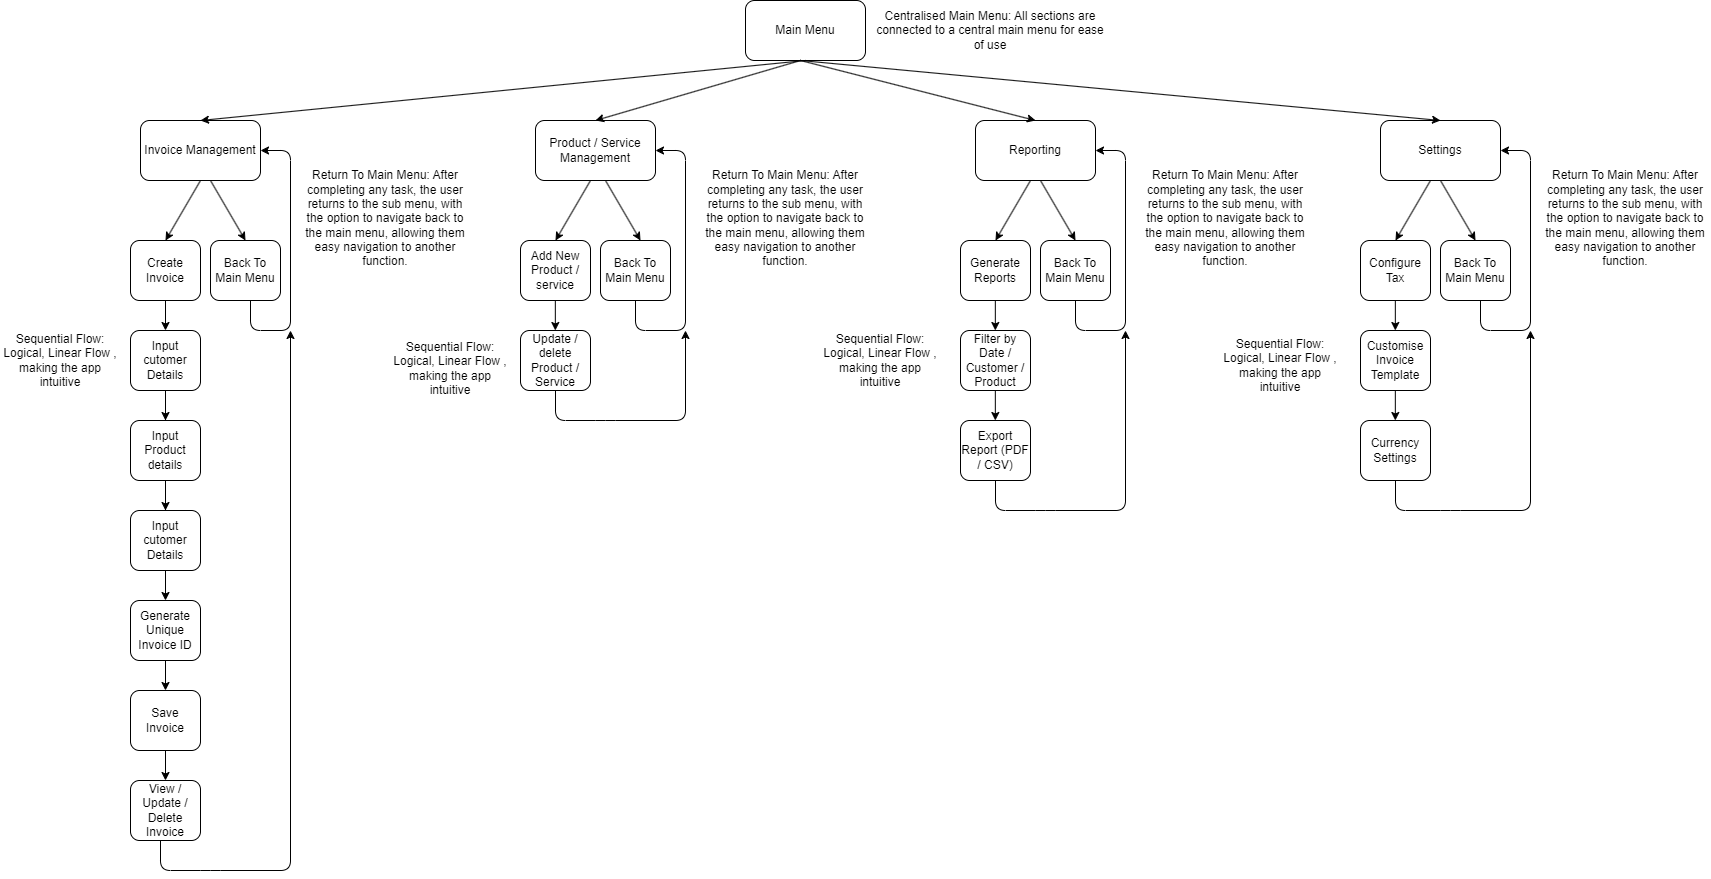

The diagram above was exported from draw.io. Its source (the exported page's mxGraphModel, read from the mxfile embedded in the PNG):
<mxGraphModel dx="1829" dy="649" grid="1" gridSize="10" guides="1" tooltips="1" connect="1" arrows="1" fold="1" page="1" pageScale="1" pageWidth="850" pageHeight="1100" math="0" shadow="0">
  <root>
    <mxCell id="0" />
    <mxCell id="1" parent="0" />
    <mxCell id="2" value="Main Menu" style="rounded=1;whiteSpace=wrap;html=1;" parent="1" vertex="1">
      <mxGeometry x="365" width="120" height="60" as="geometry" />
    </mxCell>
    <mxCell id="6" value="Reporting" style="rounded=1;whiteSpace=wrap;html=1;" parent="1" vertex="1">
      <mxGeometry x="595" y="120" width="120" height="60" as="geometry" />
    </mxCell>
    <mxCell id="8" value="Product / Service Management" style="rounded=1;whiteSpace=wrap;html=1;" parent="1" vertex="1">
      <mxGeometry x="155" y="120" width="120" height="60" as="geometry" />
    </mxCell>
    <mxCell id="9" value="Invoice Management" style="rounded=1;whiteSpace=wrap;html=1;" parent="1" vertex="1">
      <mxGeometry x="-240" y="120" width="120" height="60" as="geometry" />
    </mxCell>
    <mxCell id="10" value="Settings" style="rounded=1;whiteSpace=wrap;html=1;" parent="1" vertex="1">
      <mxGeometry x="1000" y="120" width="120" height="60" as="geometry" />
    </mxCell>
    <mxCell id="11" value="Create Invoice" style="rounded=1;whiteSpace=wrap;html=1;" parent="1" vertex="1">
      <mxGeometry x="-250" y="240" width="70" height="60" as="geometry" />
    </mxCell>
    <mxCell id="12" value="Back To Main Menu" style="rounded=1;whiteSpace=wrap;html=1;" parent="1" vertex="1">
      <mxGeometry x="-170" y="240" width="70" height="60" as="geometry" />
    </mxCell>
    <mxCell id="60" value="" style="edgeStyle=none;html=1;" parent="1" source="13" target="59" edge="1">
      <mxGeometry relative="1" as="geometry" />
    </mxCell>
    <mxCell id="13" value="Input cutomer Details" style="rounded=1;whiteSpace=wrap;html=1;" parent="1" vertex="1">
      <mxGeometry x="-250" y="330" width="70" height="60" as="geometry" />
    </mxCell>
    <mxCell id="14" value="Input Product details" style="rounded=1;whiteSpace=wrap;html=1;" parent="1" vertex="1">
      <mxGeometry x="-250" y="420" width="70" height="60" as="geometry" />
    </mxCell>
    <mxCell id="15" value="Generate Unique Invoice ID" style="rounded=1;whiteSpace=wrap;html=1;" parent="1" vertex="1">
      <mxGeometry x="-250" y="600" width="70" height="60" as="geometry" />
    </mxCell>
    <mxCell id="16" value="Save Invoice" style="rounded=1;whiteSpace=wrap;html=1;" parent="1" vertex="1">
      <mxGeometry x="-250" y="690" width="70" height="60" as="geometry" />
    </mxCell>
    <mxCell id="17" value="View / Update / Delete Invoice" style="rounded=1;whiteSpace=wrap;html=1;" parent="1" vertex="1">
      <mxGeometry x="-250" y="780" width="70" height="60" as="geometry" />
    </mxCell>
    <mxCell id="18" value="Add New Product / service" style="rounded=1;whiteSpace=wrap;html=1;" parent="1" vertex="1">
      <mxGeometry x="140" y="240" width="70" height="60" as="geometry" />
    </mxCell>
    <mxCell id="19" value="Back To Main Menu" style="rounded=1;whiteSpace=wrap;html=1;" parent="1" vertex="1">
      <mxGeometry x="220" y="240" width="70" height="60" as="geometry" />
    </mxCell>
    <mxCell id="20" value="Update / delete Product / Service" style="rounded=1;whiteSpace=wrap;html=1;" parent="1" vertex="1">
      <mxGeometry x="140" y="330" width="70" height="60" as="geometry" />
    </mxCell>
    <mxCell id="25" value="Generate Reports" style="rounded=1;whiteSpace=wrap;html=1;" parent="1" vertex="1">
      <mxGeometry x="580" y="240" width="70" height="60" as="geometry" />
    </mxCell>
    <mxCell id="26" value="Back To Main Menu" style="rounded=1;whiteSpace=wrap;html=1;" parent="1" vertex="1">
      <mxGeometry x="660" y="240" width="70" height="60" as="geometry" />
    </mxCell>
    <mxCell id="27" value="Filter by Date / Customer / Product" style="rounded=1;whiteSpace=wrap;html=1;" parent="1" vertex="1">
      <mxGeometry x="580" y="330" width="70" height="60" as="geometry" />
    </mxCell>
    <mxCell id="28" value="Export Report (PDF / CSV)" style="rounded=1;whiteSpace=wrap;html=1;" parent="1" vertex="1">
      <mxGeometry x="580" y="420" width="70" height="60" as="geometry" />
    </mxCell>
    <mxCell id="32" value="Configure Tax" style="rounded=1;whiteSpace=wrap;html=1;" parent="1" vertex="1">
      <mxGeometry x="980" y="240" width="70" height="60" as="geometry" />
    </mxCell>
    <mxCell id="33" value="Back To Main Menu" style="rounded=1;whiteSpace=wrap;html=1;" parent="1" vertex="1">
      <mxGeometry x="1060" y="240" width="70" height="60" as="geometry" />
    </mxCell>
    <mxCell id="34" value="Customise Invoice Template" style="rounded=1;whiteSpace=wrap;html=1;" parent="1" vertex="1">
      <mxGeometry x="980" y="330" width="70" height="60" as="geometry" />
    </mxCell>
    <mxCell id="35" value="Currency Settings" style="rounded=1;whiteSpace=wrap;html=1;" parent="1" vertex="1">
      <mxGeometry x="980" y="420" width="70" height="60" as="geometry" />
    </mxCell>
    <mxCell id="45" value="" style="endArrow=classic;html=1;exitX=0.5;exitY=1;exitDx=0;exitDy=0;entryX=0.5;entryY=0;entryDx=0;entryDy=0;" parent="1" source="9" target="11" edge="1">
      <mxGeometry width="50" height="50" relative="1" as="geometry">
        <mxPoint x="110" y="500" as="sourcePoint" />
        <mxPoint x="160" y="450" as="targetPoint" />
      </mxGeometry>
    </mxCell>
    <mxCell id="46" value="" style="endArrow=classic;html=1;exitX=0.5;exitY=1;exitDx=0;exitDy=0;entryX=0.5;entryY=0;entryDx=0;entryDy=0;" parent="1" edge="1">
      <mxGeometry width="50" height="50" relative="1" as="geometry">
        <mxPoint x="210" y="180" as="sourcePoint" />
        <mxPoint x="175" y="240" as="targetPoint" />
      </mxGeometry>
    </mxCell>
    <mxCell id="47" value="" style="endArrow=classic;html=1;exitX=0.5;exitY=1;exitDx=0;exitDy=0;entryX=0.5;entryY=0;entryDx=0;entryDy=0;" parent="1" edge="1">
      <mxGeometry width="50" height="50" relative="1" as="geometry">
        <mxPoint x="650" y="180" as="sourcePoint" />
        <mxPoint x="615" y="240" as="targetPoint" />
      </mxGeometry>
    </mxCell>
    <mxCell id="48" value="" style="endArrow=classic;html=1;exitX=0.5;exitY=1;exitDx=0;exitDy=0;entryX=0.5;entryY=0;entryDx=0;entryDy=0;" parent="1" edge="1">
      <mxGeometry width="50" height="50" relative="1" as="geometry">
        <mxPoint x="1050" y="180" as="sourcePoint" />
        <mxPoint x="1015" y="240" as="targetPoint" />
      </mxGeometry>
    </mxCell>
    <mxCell id="49" value="" style="endArrow=classic;html=1;exitX=0.5;exitY=1;exitDx=0;exitDy=0;entryX=0.5;entryY=0;entryDx=0;entryDy=0;" parent="1" source="10" target="33" edge="1">
      <mxGeometry width="50" height="50" relative="1" as="geometry">
        <mxPoint x="1060" y="190" as="sourcePoint" />
        <mxPoint x="1025" y="250" as="targetPoint" />
      </mxGeometry>
    </mxCell>
    <mxCell id="50" value="" style="endArrow=classic;html=1;exitX=0.5;exitY=1;exitDx=0;exitDy=0;entryX=0.5;entryY=0;entryDx=0;entryDy=0;" parent="1" edge="1">
      <mxGeometry width="50" height="50" relative="1" as="geometry">
        <mxPoint x="660" y="180" as="sourcePoint" />
        <mxPoint x="695" y="240" as="targetPoint" />
      </mxGeometry>
    </mxCell>
    <mxCell id="51" value="" style="endArrow=classic;html=1;exitX=0.5;exitY=1;exitDx=0;exitDy=0;entryX=0.5;entryY=0;entryDx=0;entryDy=0;" parent="1" edge="1">
      <mxGeometry width="50" height="50" relative="1" as="geometry">
        <mxPoint x="225" y="180" as="sourcePoint" />
        <mxPoint x="260" y="240" as="targetPoint" />
      </mxGeometry>
    </mxCell>
    <mxCell id="52" value="" style="endArrow=classic;html=1;exitX=0.5;exitY=1;exitDx=0;exitDy=0;entryX=0.5;entryY=0;entryDx=0;entryDy=0;" parent="1" edge="1">
      <mxGeometry width="50" height="50" relative="1" as="geometry">
        <mxPoint x="-170" y="180" as="sourcePoint" />
        <mxPoint x="-135" y="240" as="targetPoint" />
      </mxGeometry>
    </mxCell>
    <mxCell id="53" value="" style="endArrow=classic;html=1;exitX=0.5;exitY=1;exitDx=0;exitDy=0;entryX=0.5;entryY=0;entryDx=0;entryDy=0;" parent="1" source="11" target="13" edge="1">
      <mxGeometry width="50" height="50" relative="1" as="geometry">
        <mxPoint x="110" y="500" as="sourcePoint" />
        <mxPoint x="160" y="450" as="targetPoint" />
      </mxGeometry>
    </mxCell>
    <mxCell id="54" value="" style="endArrow=classic;html=1;exitX=0.5;exitY=1;exitDx=0;exitDy=0;entryX=0.5;entryY=0;entryDx=0;entryDy=0;" parent="1" source="13" target="14" edge="1">
      <mxGeometry width="50" height="50" relative="1" as="geometry">
        <mxPoint x="-205" y="310" as="sourcePoint" />
        <mxPoint x="-205" y="340" as="targetPoint" />
      </mxGeometry>
    </mxCell>
    <mxCell id="55" value="" style="endArrow=classic;html=1;exitX=0.5;exitY=1;exitDx=0;exitDy=0;entryX=0.5;entryY=0;entryDx=0;entryDy=0;" parent="1" source="14" target="15" edge="1">
      <mxGeometry width="50" height="50" relative="1" as="geometry">
        <mxPoint x="-205" y="400" as="sourcePoint" />
        <mxPoint x="-205" y="430" as="targetPoint" />
      </mxGeometry>
    </mxCell>
    <mxCell id="56" value="" style="endArrow=classic;html=1;exitX=0.5;exitY=1;exitDx=0;exitDy=0;entryX=0.5;entryY=0;entryDx=0;entryDy=0;" parent="1" source="15" target="16" edge="1">
      <mxGeometry width="50" height="50" relative="1" as="geometry">
        <mxPoint x="110" y="590" as="sourcePoint" />
        <mxPoint x="160" y="540" as="targetPoint" />
      </mxGeometry>
    </mxCell>
    <mxCell id="57" value="" style="endArrow=classic;html=1;entryX=0.5;entryY=0;entryDx=0;entryDy=0;exitX=0.5;exitY=1;exitDx=0;exitDy=0;" parent="1" source="16" target="17" edge="1">
      <mxGeometry width="50" height="50" relative="1" as="geometry">
        <mxPoint x="-210" y="760" as="sourcePoint" />
        <mxPoint x="-205" y="700" as="targetPoint" />
      </mxGeometry>
    </mxCell>
    <mxCell id="59" value="Input cutomer Details" style="rounded=1;whiteSpace=wrap;html=1;" parent="1" vertex="1">
      <mxGeometry x="-250" y="510" width="70" height="60" as="geometry" />
    </mxCell>
    <mxCell id="63" value="" style="endArrow=classic;html=1;exitX=0.5;exitY=1;exitDx=0;exitDy=0;entryX=0.5;entryY=0;entryDx=0;entryDy=0;" parent="1" edge="1">
      <mxGeometry width="50" height="50" relative="1" as="geometry">
        <mxPoint x="174.83000000000004" y="300" as="sourcePoint" />
        <mxPoint x="174.83000000000004" y="330" as="targetPoint" />
      </mxGeometry>
    </mxCell>
    <mxCell id="65" value="" style="endArrow=classic;html=1;exitX=0.5;exitY=1;exitDx=0;exitDy=0;entryX=0.5;entryY=0;entryDx=0;entryDy=0;" parent="1" edge="1">
      <mxGeometry width="50" height="50" relative="1" as="geometry">
        <mxPoint x="614.83" y="300" as="sourcePoint" />
        <mxPoint x="614.83" y="330" as="targetPoint" />
      </mxGeometry>
    </mxCell>
    <mxCell id="66" value="" style="endArrow=classic;html=1;exitX=0.5;exitY=1;exitDx=0;exitDy=0;entryX=0.5;entryY=0;entryDx=0;entryDy=0;" parent="1" edge="1">
      <mxGeometry width="50" height="50" relative="1" as="geometry">
        <mxPoint x="614.83" y="390" as="sourcePoint" />
        <mxPoint x="614.83" y="420" as="targetPoint" />
      </mxGeometry>
    </mxCell>
    <mxCell id="67" value="" style="endArrow=classic;html=1;exitX=0.5;exitY=1;exitDx=0;exitDy=0;entryX=0.5;entryY=0;entryDx=0;entryDy=0;" parent="1" edge="1">
      <mxGeometry width="50" height="50" relative="1" as="geometry">
        <mxPoint x="1014.8299999999999" y="300" as="sourcePoint" />
        <mxPoint x="1014.8299999999999" y="330" as="targetPoint" />
      </mxGeometry>
    </mxCell>
    <mxCell id="68" value="" style="endArrow=classic;html=1;exitX=0.5;exitY=1;exitDx=0;exitDy=0;entryX=0.5;entryY=0;entryDx=0;entryDy=0;" parent="1" edge="1">
      <mxGeometry width="50" height="50" relative="1" as="geometry">
        <mxPoint x="1014.8299999999999" y="390" as="sourcePoint" />
        <mxPoint x="1014.8299999999999" y="420" as="targetPoint" />
      </mxGeometry>
    </mxCell>
    <mxCell id="69" value="" style="endArrow=classic;html=1;entryX=0.5;entryY=0;entryDx=0;entryDy=0;exitX=0.5;exitY=1;exitDx=0;exitDy=0;" parent="1" source="2" target="9" edge="1">
      <mxGeometry width="50" height="50" relative="1" as="geometry">
        <mxPoint x="230" y="80" as="sourcePoint" />
        <mxPoint x="280" y="30" as="targetPoint" />
      </mxGeometry>
    </mxCell>
    <mxCell id="70" value="" style="endArrow=classic;html=1;entryX=0.5;entryY=0;entryDx=0;entryDy=0;" parent="1" target="8" edge="1">
      <mxGeometry width="50" height="50" relative="1" as="geometry">
        <mxPoint x="420" y="60" as="sourcePoint" />
        <mxPoint x="470" y="90" as="targetPoint" />
      </mxGeometry>
    </mxCell>
    <mxCell id="71" value="" style="endArrow=classic;html=1;entryX=0.5;entryY=0;entryDx=0;entryDy=0;" parent="1" target="6" edge="1">
      <mxGeometry width="50" height="50" relative="1" as="geometry">
        <mxPoint x="420" y="60" as="sourcePoint" />
        <mxPoint x="470" y="100" as="targetPoint" />
      </mxGeometry>
    </mxCell>
    <mxCell id="72" value="" style="endArrow=classic;html=1;entryX=0.5;entryY=0;entryDx=0;entryDy=0;" parent="1" target="10" edge="1">
      <mxGeometry width="50" height="50" relative="1" as="geometry">
        <mxPoint x="420" y="60" as="sourcePoint" />
        <mxPoint x="470" y="130" as="targetPoint" />
      </mxGeometry>
    </mxCell>
    <mxCell id="73" value="" style="endArrow=classic;html=1;exitX=0.5;exitY=1;exitDx=0;exitDy=0;entryX=1;entryY=0.5;entryDx=0;entryDy=0;" parent="1" source="19" target="8" edge="1">
      <mxGeometry width="50" height="50" relative="1" as="geometry">
        <mxPoint x="415" y="320" as="sourcePoint" />
        <mxPoint x="355" y="340" as="targetPoint" />
        <Array as="points">
          <mxPoint x="255" y="330" />
          <mxPoint x="305" y="330" />
          <mxPoint x="305" y="150" />
        </Array>
      </mxGeometry>
    </mxCell>
    <mxCell id="74" value="" style="endArrow=classic;html=1;exitX=0.5;exitY=1;exitDx=0;exitDy=0;entryX=1;entryY=0.5;entryDx=0;entryDy=0;" parent="1" target="9" edge="1">
      <mxGeometry width="50" height="50" relative="1" as="geometry">
        <mxPoint x="-130" y="300" as="sourcePoint" />
        <mxPoint x="-110" y="150" as="targetPoint" />
        <Array as="points">
          <mxPoint x="-130" y="330" />
          <mxPoint x="-90" y="330" />
          <mxPoint x="-90" y="150" />
        </Array>
      </mxGeometry>
    </mxCell>
    <mxCell id="75" value="" style="endArrow=classic;html=1;exitX=0.5;exitY=1;exitDx=0;exitDy=0;" parent="1" edge="1">
      <mxGeometry width="50" height="50" relative="1" as="geometry">
        <mxPoint x="695" y="300" as="sourcePoint" />
        <mxPoint x="715" y="150" as="targetPoint" />
        <Array as="points">
          <mxPoint x="695" y="330" />
          <mxPoint x="745" y="330" />
          <mxPoint x="745" y="150" />
        </Array>
      </mxGeometry>
    </mxCell>
    <mxCell id="76" value="" style="endArrow=classic;html=1;exitX=0.5;exitY=1;exitDx=0;exitDy=0;" parent="1" edge="1">
      <mxGeometry width="50" height="50" relative="1" as="geometry">
        <mxPoint x="1100" y="300" as="sourcePoint" />
        <mxPoint x="1120" y="150" as="targetPoint" />
        <Array as="points">
          <mxPoint x="1100" y="330" />
          <mxPoint x="1150" y="330" />
          <mxPoint x="1150" y="150" />
        </Array>
      </mxGeometry>
    </mxCell>
    <mxCell id="77" value="" style="endArrow=classic;html=1;exitX=0.5;exitY=1;exitDx=0;exitDy=0;" parent="1" edge="1">
      <mxGeometry width="50" height="50" relative="1" as="geometry">
        <mxPoint x="175" y="390" as="sourcePoint" />
        <mxPoint x="305" y="330" as="targetPoint" />
        <Array as="points">
          <mxPoint x="175" y="420" />
          <mxPoint x="225" y="420" />
          <mxPoint x="305" y="420" />
        </Array>
      </mxGeometry>
    </mxCell>
    <mxCell id="78" value="" style="endArrow=classic;html=1;exitX=0.5;exitY=1;exitDx=0;exitDy=0;" parent="1" edge="1">
      <mxGeometry width="50" height="50" relative="1" as="geometry">
        <mxPoint x="-220" y="840" as="sourcePoint" />
        <mxPoint x="-90" y="330" as="targetPoint" />
        <Array as="points">
          <mxPoint x="-220" y="870" />
          <mxPoint x="-170" y="870" />
          <mxPoint x="-90" y="870" />
        </Array>
      </mxGeometry>
    </mxCell>
    <mxCell id="79" value="" style="endArrow=classic;html=1;exitX=0.5;exitY=1;exitDx=0;exitDy=0;" parent="1" edge="1">
      <mxGeometry width="50" height="50" relative="1" as="geometry">
        <mxPoint x="615" y="480" as="sourcePoint" />
        <mxPoint x="745" y="330" as="targetPoint" />
        <Array as="points">
          <mxPoint x="615" y="510" />
          <mxPoint x="665" y="510" />
          <mxPoint x="745" y="510" />
        </Array>
      </mxGeometry>
    </mxCell>
    <mxCell id="80" value="" style="endArrow=classic;html=1;exitX=0.5;exitY=1;exitDx=0;exitDy=0;" parent="1" source="35" edge="1">
      <mxGeometry width="50" height="50" relative="1" as="geometry">
        <mxPoint x="1020" y="480" as="sourcePoint" />
        <mxPoint x="1150" y="330" as="targetPoint" />
        <Array as="points">
          <mxPoint x="1015" y="510" />
          <mxPoint x="1070" y="510" />
          <mxPoint x="1150" y="510" />
        </Array>
      </mxGeometry>
    </mxCell>
    <mxCell id="82" value="Centralised Main Menu: All sections are connected to a central main menu for ease of use" style="text;html=1;strokeColor=none;fillColor=none;align=center;verticalAlign=middle;whiteSpace=wrap;rounded=0;" vertex="1" parent="1">
      <mxGeometry x="490" width="240" height="60" as="geometry" />
    </mxCell>
    <mxCell id="83" value="Sequential Flow: Logical, Linear Flow , making the app intuitive&lt;br&gt;" style="text;html=1;strokeColor=none;fillColor=none;align=center;verticalAlign=middle;whiteSpace=wrap;rounded=0;" vertex="1" parent="1">
      <mxGeometry x="-380" y="320" width="120" height="80" as="geometry" />
    </mxCell>
    <mxCell id="87" value="Return To Main Menu: After completing any task, the user returns to the sub menu, with the option to navigate back to the main menu, allowing them easy navigation to another function.&lt;br&gt;" style="text;html=1;strokeColor=none;fillColor=none;align=center;verticalAlign=middle;whiteSpace=wrap;rounded=0;" vertex="1" parent="1">
      <mxGeometry x="1160" y="160" width="170" height="115" as="geometry" />
    </mxCell>
    <mxCell id="88" value="Return To Main Menu: After completing any task, the user returns to the sub menu, with the option to navigate back to the main menu, allowing them easy navigation to another function.&lt;br&gt;" style="text;html=1;strokeColor=none;fillColor=none;align=center;verticalAlign=middle;whiteSpace=wrap;rounded=0;" vertex="1" parent="1">
      <mxGeometry x="760" y="160" width="170" height="115" as="geometry" />
    </mxCell>
    <mxCell id="89" value="Return To Main Menu: After completing any task, the user returns to the sub menu, with the option to navigate back to the main menu, allowing them easy navigation to another function.&lt;br&gt;" style="text;html=1;strokeColor=none;fillColor=none;align=center;verticalAlign=middle;whiteSpace=wrap;rounded=0;" vertex="1" parent="1">
      <mxGeometry x="320" y="160" width="170" height="115" as="geometry" />
    </mxCell>
    <mxCell id="90" value="Return To Main Menu: After completing any task, the user returns to the sub menu, with the option to navigate back to the main menu, allowing them easy navigation to another function.&lt;br&gt;" style="text;html=1;strokeColor=none;fillColor=none;align=center;verticalAlign=middle;whiteSpace=wrap;rounded=0;" vertex="1" parent="1">
      <mxGeometry x="-80" y="160" width="170" height="115" as="geometry" />
    </mxCell>
    <mxCell id="91" value="Sequential Flow: Logical, Linear Flow , making the app intuitive&lt;br&gt;" style="text;html=1;strokeColor=none;fillColor=none;align=center;verticalAlign=middle;whiteSpace=wrap;rounded=0;" vertex="1" parent="1">
      <mxGeometry x="10" y="327.5" width="120" height="80" as="geometry" />
    </mxCell>
    <mxCell id="92" value="Sequential Flow: Logical, Linear Flow , making the app intuitive&lt;br&gt;" style="text;html=1;strokeColor=none;fillColor=none;align=center;verticalAlign=middle;whiteSpace=wrap;rounded=0;" vertex="1" parent="1">
      <mxGeometry x="440" y="320" width="120" height="80" as="geometry" />
    </mxCell>
    <mxCell id="93" value="Sequential Flow: Logical, Linear Flow , making the app intuitive&lt;br&gt;" style="text;html=1;strokeColor=none;fillColor=none;align=center;verticalAlign=middle;whiteSpace=wrap;rounded=0;" vertex="1" parent="1">
      <mxGeometry x="840" y="325" width="120" height="80" as="geometry" />
    </mxCell>
  </root>
</mxGraphModel>